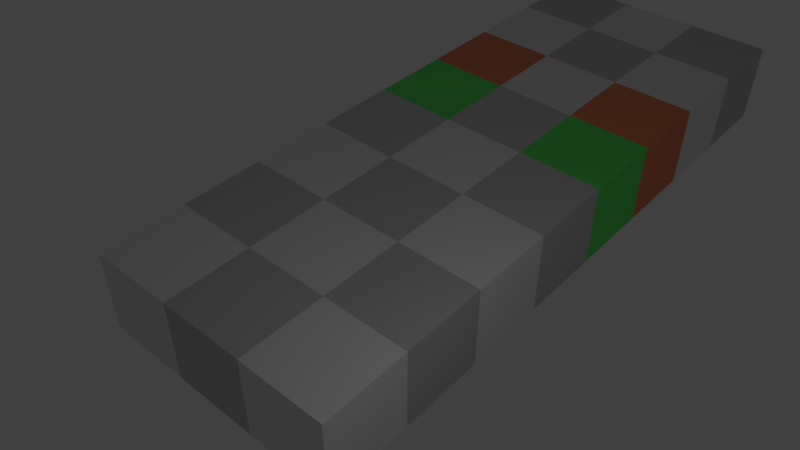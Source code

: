 # Source: ur-board.blend  (saved by Blender 2.78.0; exported with 4.5.12 LTS)
import bpy
from mathutils import Matrix  # noqa: F401  (used for matrix-valued properties, if any)

bpy.ops.wm.read_factory_settings(use_empty=True)
scene = bpy.context.scene
scene.name = 'Scene'

# ---- collections
col_collection_1 = bpy.data.collections.new('Collection 1'); scene.collection.children.link(col_collection_1)

# ---- materials (node trees are filled in below, after node groups)
mat_end = bpy.data.materials.new('End')
mat_end.alpha_threshold = 0.0
mat_end.use_transparent_shadow = False
mat_end.diffuse_color = (0.8, 0.2433, 0.126, 1.0)
mat_end.roughness = 0.5
mat_start = bpy.data.materials.new('Start')
mat_start.alpha_threshold = 0.0
mat_start.use_transparent_shadow = False
mat_start.diffuse_color = (0.126, 0.8, 0.1416, 1.0)
mat_start.roughness = 0.5
mat_alternate = bpy.data.materials.new('Alternate')
mat_alternate.alpha_threshold = 0.0
mat_alternate.use_transparent_shadow = False
mat_alternate.diffuse_color = (0.5489, 0.5489, 0.5489, 1.0)
mat_alternate.roughness = 0.5
mat_material = bpy.data.materials.new('Material')
mat_material.alpha_threshold = 0.0
mat_material.use_transparent_shadow = False
mat_material.roughness = 0.5
mat_material.line_color = (0.0, 0.0, 0.0, 1.0)

# ---- material node trees

# ---- world
world_world = bpy.data.worlds.new('World'); scene.world = world_world
world_world.color = (0.05088, 0.05088, 0.05088)
world_world.use_sun_shadow = False
world_world.sun_shadow_jitter_overblur = 0.0
world_world.cycles.sampling_method = 'MANUAL'

# ---- cameras
cam_camera = bpy.data.cameras.new('Camera')
cam_camera.clip_end = 100.0
cam_camera.lens = 35.0
cam_camera.sensor_width = 32.0
cam_camera.sensor_height = 18.0
cam_camera.ortho_scale = 7.314
cam_camera.dof.focus_distance = 0.0
cam_camera.dof.aperture_fstop = 128.0

# ---- lights
light_lamp = bpy.data.lights.new('Lamp', 'POINT')
light_lamp.transmission_factor = 0.0
light_lamp.cutoff_distance = 30.0
light_lamp.energy = 100.0
light_lamp.shadow_buffer_clip_start = 1.001
light_lamp.shadow_soft_size = 0.1
light_lamp.shadow_maximum_resolution = 0.006
light_lamp.use_absolute_resolution = True

# ---- meshes
me_cube_023 = bpy.data.meshes.new('Cube.023')
me_cube_023.from_pydata([(1.0, 1.0, -1.0), (1.0, -1.0, -1.0), (-1.0, -1.0, -1.0), (-1.0, 1.0, -1.0), (1.0, 1.0, 1.0), (1.0, -1.0, 1.0), (-1.0, -1.0, 1.0), (-1.0, 1.0, 1.0)], [], [(0, 1, 2, 3), (4, 7, 6, 5), (0, 4, 5, 1), (1, 5, 6, 2), (2, 6, 7, 3), (4, 0, 3, 7)])
me_cube_023.materials.append(mat_end)
me_cube_023.use_remesh_preserve_volume = False
me_cube_023.use_remesh_preserve_attributes = False
me_cube_023.use_mirror_vertex_groups = False
me_cube_023.update()
me_cube_022 = bpy.data.meshes.new('Cube.022')
me_cube_022.from_pydata([(1.0, 1.0, -1.0), (1.0, -1.0, -1.0), (-1.0, -1.0, -1.0), (-1.0, 1.0, -1.0), (1.0, 1.0, 1.0), (1.0, -1.0, 1.0), (-1.0, -1.0, 1.0), (-1.0, 1.0, 1.0)], [], [(0, 1, 2, 3), (4, 7, 6, 5), (0, 4, 5, 1), (1, 5, 6, 2), (2, 6, 7, 3), (4, 0, 3, 7)])
me_cube_022.materials.append(mat_end)
me_cube_022.use_remesh_preserve_volume = False
me_cube_022.use_remesh_preserve_attributes = False
me_cube_022.use_mirror_vertex_groups = False
me_cube_022.update()
me_cube_021 = bpy.data.meshes.new('Cube.021')
me_cube_021.from_pydata([(1.0, 1.0, -1.0), (1.0, -1.0, -1.0), (-1.0, -1.0, -1.0), (-1.0, 1.0, -1.0), (1.0, 1.0, 1.0), (1.0, -1.0, 1.0), (-1.0, -1.0, 1.0), (-1.0, 1.0, 1.0)], [], [(0, 1, 2, 3), (4, 7, 6, 5), (0, 4, 5, 1), (1, 5, 6, 2), (2, 6, 7, 3), (4, 0, 3, 7)])
me_cube_021.materials.append(mat_start)
me_cube_021.use_remesh_preserve_volume = False
me_cube_021.use_remesh_preserve_attributes = False
me_cube_021.use_mirror_vertex_groups = False
me_cube_021.update()
me_cube_019 = bpy.data.meshes.new('Cube.019')
me_cube_019.from_pydata([(1.0, 1.0, -1.0), (1.0, -1.0, -1.0), (-1.0, -1.0, -1.0), (-1.0, 1.0, -1.0), (1.0, 1.0, 1.0), (1.0, -1.0, 1.0), (-1.0, -1.0, 1.0), (-1.0, 1.0, 1.0)], [], [(0, 1, 2, 3), (4, 7, 6, 5), (0, 4, 5, 1), (1, 5, 6, 2), (2, 6, 7, 3), (4, 0, 3, 7)])
me_cube_019.materials.append(mat_start)
me_cube_019.use_remesh_preserve_volume = False
me_cube_019.use_remesh_preserve_attributes = False
me_cube_019.use_mirror_vertex_groups = False
me_cube_019.update()
me_cube_016 = bpy.data.meshes.new('Cube.016')
me_cube_016.from_pydata([(1.0, 1.0, -1.0), (1.0, -1.0, -1.0), (-1.0, -1.0, -1.0), (-1.0, 1.0, -1.0), (1.0, 1.0, 1.0), (1.0, -1.0, 1.0), (-1.0, -1.0, 1.0), (-1.0, 1.0, 1.0)], [], [(0, 1, 2, 3), (4, 7, 6, 5), (0, 4, 5, 1), (1, 5, 6, 2), (2, 6, 7, 3), (4, 0, 3, 7)])
me_cube_016.materials.append(mat_alternate)
me_cube_016.use_remesh_preserve_volume = False
me_cube_016.use_remesh_preserve_attributes = False
me_cube_016.use_mirror_vertex_groups = False
me_cube_016.update()
me_cube_014 = bpy.data.meshes.new('Cube.014')
me_cube_014.from_pydata([(1.0, 1.0, -1.0), (1.0, -1.0, -1.0), (-1.0, -1.0, -1.0), (-1.0, 1.0, -1.0), (1.0, 1.0, 1.0), (1.0, -1.0, 1.0), (-1.0, -1.0, 1.0), (-1.0, 1.0, 1.0)], [], [(0, 1, 2, 3), (4, 7, 6, 5), (0, 4, 5, 1), (1, 5, 6, 2), (2, 6, 7, 3), (4, 0, 3, 7)])
me_cube_014.materials.append(mat_alternate)
me_cube_014.use_remesh_preserve_volume = False
me_cube_014.use_remesh_preserve_attributes = False
me_cube_014.use_mirror_vertex_groups = False
me_cube_014.update()
me_cube_009 = bpy.data.meshes.new('Cube.009')
me_cube_009.from_pydata([(1.0, 1.0, -1.0), (1.0, -1.0, -1.0), (-1.0, -1.0, -1.0), (-1.0, 1.0, -1.0), (1.0, 1.0, 1.0), (1.0, -1.0, 1.0), (-1.0, -1.0, 1.0), (-1.0, 1.0, 1.0)], [], [(0, 1, 2, 3), (4, 7, 6, 5), (0, 4, 5, 1), (1, 5, 6, 2), (2, 6, 7, 3), (4, 0, 3, 7)])
me_cube_009.materials.append(mat_alternate)
me_cube_009.use_remesh_preserve_volume = False
me_cube_009.use_remesh_preserve_attributes = False
me_cube_009.use_mirror_vertex_groups = False
me_cube_009.update()
me_cube_020 = bpy.data.meshes.new('Cube.020')
me_cube_020.from_pydata([(1.0, 1.0, -1.0), (1.0, -1.0, -1.0), (-1.0, -1.0, -1.0), (-1.0, 1.0, -1.0), (1.0, 1.0, 1.0), (1.0, -1.0, 1.0), (-1.0, -1.0, 1.0), (-1.0, 1.0, 1.0)], [], [(0, 1, 2, 3), (4, 7, 6, 5), (0, 4, 5, 1), (1, 5, 6, 2), (2, 6, 7, 3), (4, 0, 3, 7)])
me_cube_020.materials.append(mat_alternate)
me_cube_020.use_remesh_preserve_volume = False
me_cube_020.use_remesh_preserve_attributes = False
me_cube_020.use_mirror_vertex_groups = False
me_cube_020.update()
me_cube_018 = bpy.data.meshes.new('Cube.018')
me_cube_018.from_pydata([(1.0, 1.0, -1.0), (1.0, -1.0, -1.0), (-1.0, -1.0, -1.0), (-1.0, 1.0, -1.0), (1.0, 1.0, 1.0), (1.0, -1.0, 1.0), (-1.0, -1.0, 1.0), (-1.0, 1.0, 1.0)], [], [(0, 1, 2, 3), (4, 7, 6, 5), (0, 4, 5, 1), (1, 5, 6, 2), (2, 6, 7, 3), (4, 0, 3, 7)])
me_cube_018.materials.append(mat_material)
me_cube_018.use_remesh_preserve_volume = False
me_cube_018.use_remesh_preserve_attributes = False
me_cube_018.use_mirror_vertex_groups = False
me_cube_018.update()
me_cube_017 = bpy.data.meshes.new('Cube.017')
me_cube_017.from_pydata([(1.0, 1.0, -1.0), (1.0, -1.0, -1.0), (-1.0, -1.0, -1.0), (-1.0, 1.0, -1.0), (1.0, 1.0, 1.0), (1.0, -1.0, 1.0), (-1.0, -1.0, 1.0), (-1.0, 1.0, 1.0)], [], [(0, 1, 2, 3), (4, 7, 6, 5), (0, 4, 5, 1), (1, 5, 6, 2), (2, 6, 7, 3), (4, 0, 3, 7)])
me_cube_017.materials.append(mat_material)
me_cube_017.use_remesh_preserve_volume = False
me_cube_017.use_remesh_preserve_attributes = False
me_cube_017.use_mirror_vertex_groups = False
me_cube_017.update()
me_cube_015 = bpy.data.meshes.new('Cube.015')
me_cube_015.from_pydata([(1.0, 1.0, -1.0), (1.0, -1.0, -1.0), (-1.0, -1.0, -1.0), (-1.0, 1.0, -1.0), (1.0, 1.0, 1.0), (1.0, -1.0, 1.0), (-1.0, -1.0, 1.0), (-1.0, 1.0, 1.0)], [], [(0, 1, 2, 3), (4, 7, 6, 5), (0, 4, 5, 1), (1, 5, 6, 2), (2, 6, 7, 3), (4, 0, 3, 7)])
me_cube_015.materials.append(mat_material)
me_cube_015.use_remesh_preserve_volume = False
me_cube_015.use_remesh_preserve_attributes = False
me_cube_015.use_mirror_vertex_groups = False
me_cube_015.update()
me_cube_013 = bpy.data.meshes.new('Cube.013')
me_cube_013.from_pydata([(1.0, 1.0, -1.0), (1.0, -1.0, -1.0), (-1.0, -1.0, -1.0), (-1.0, 1.0, -1.0), (1.0, 1.0, 1.0), (1.0, -1.0, 1.0), (-1.0, -1.0, 1.0), (-1.0, 1.0, 1.0)], [], [(0, 1, 2, 3), (4, 7, 6, 5), (0, 4, 5, 1), (1, 5, 6, 2), (2, 6, 7, 3), (4, 0, 3, 7)])
me_cube_013.materials.append(mat_material)
me_cube_013.use_remesh_preserve_volume = False
me_cube_013.use_remesh_preserve_attributes = False
me_cube_013.use_mirror_vertex_groups = False
me_cube_013.update()
me_cube_012 = bpy.data.meshes.new('Cube.012')
me_cube_012.from_pydata([(1.0, 1.0, -1.0), (1.0, -1.0, -1.0), (-1.0, -1.0, -1.0), (-1.0, 1.0, -1.0), (1.0, 1.0, 1.0), (1.0, -1.0, 1.0), (-1.0, -1.0, 1.0), (-1.0, 1.0, 1.0)], [], [(0, 1, 2, 3), (4, 7, 6, 5), (0, 4, 5, 1), (1, 5, 6, 2), (2, 6, 7, 3), (4, 0, 3, 7)])
me_cube_012.materials.append(mat_alternate)
me_cube_012.use_remesh_preserve_volume = False
me_cube_012.use_remesh_preserve_attributes = False
me_cube_012.use_mirror_vertex_groups = False
me_cube_012.update()
me_cube_011 = bpy.data.meshes.new('Cube.011')
me_cube_011.from_pydata([(1.0, 1.0, -1.0), (1.0, -1.0, -1.0), (-1.0, -1.0, -1.0), (-1.0, 1.0, -1.0), (1.0, 1.0, 1.0), (1.0, -1.0, 1.0), (-1.0, -1.0, 1.0), (-1.0, 1.0, 1.0)], [], [(0, 1, 2, 3), (4, 7, 6, 5), (0, 4, 5, 1), (1, 5, 6, 2), (2, 6, 7, 3), (4, 0, 3, 7)])
me_cube_011.materials.append(mat_alternate)
me_cube_011.use_remesh_preserve_volume = False
me_cube_011.use_remesh_preserve_attributes = False
me_cube_011.use_mirror_vertex_groups = False
me_cube_011.update()
me_cube_010 = bpy.data.meshes.new('Cube.010')
me_cube_010.from_pydata([(1.0, 1.0, -1.0), (1.0, -1.0, -1.0), (-1.0, -1.0, -1.0), (-1.0, 1.0, -1.0), (1.0, 1.0, 1.0), (1.0, -1.0, 1.0), (-1.0, -1.0, 1.0), (-1.0, 1.0, 1.0)], [], [(0, 1, 2, 3), (4, 7, 6, 5), (0, 4, 5, 1), (1, 5, 6, 2), (2, 6, 7, 3), (4, 0, 3, 7)])
me_cube_010.materials.append(mat_material)
me_cube_010.use_remesh_preserve_volume = False
me_cube_010.use_remesh_preserve_attributes = False
me_cube_010.use_mirror_vertex_groups = False
me_cube_010.update()
me_cube_008 = bpy.data.meshes.new('Cube.008')
me_cube_008.from_pydata([(1.0, 1.0, -1.0), (1.0, -1.0, -1.0), (-1.0, -1.0, -1.0), (-1.0, 1.0, -1.0), (1.0, 1.0, 1.0), (1.0, -1.0, 1.0), (-1.0, -1.0, 1.0), (-1.0, 1.0, 1.0)], [], [(0, 1, 2, 3), (4, 7, 6, 5), (0, 4, 5, 1), (1, 5, 6, 2), (2, 6, 7, 3), (4, 0, 3, 7)])
me_cube_008.materials.append(mat_material)
me_cube_008.use_remesh_preserve_volume = False
me_cube_008.use_remesh_preserve_attributes = False
me_cube_008.use_mirror_vertex_groups = False
me_cube_008.update()
me_cube_007 = bpy.data.meshes.new('Cube.007')
me_cube_007.from_pydata([(1.0, 1.0, -1.0), (1.0, -1.0, -1.0), (-1.0, -1.0, -1.0), (-1.0, 1.0, -1.0), (1.0, 1.0, 1.0), (1.0, -1.0, 1.0), (-1.0, -1.0, 1.0), (-1.0, 1.0, 1.0)], [], [(0, 1, 2, 3), (4, 7, 6, 5), (0, 4, 5, 1), (1, 5, 6, 2), (2, 6, 7, 3), (4, 0, 3, 7)])
me_cube_007.materials.append(mat_material)
me_cube_007.use_remesh_preserve_volume = False
me_cube_007.use_remesh_preserve_attributes = False
me_cube_007.use_mirror_vertex_groups = False
me_cube_007.update()
me_cube_006 = bpy.data.meshes.new('Cube.006')
me_cube_006.from_pydata([(1.0, 1.0, -1.0), (1.0, -1.0, -1.0), (-1.0, -1.0, -1.0), (-1.0, 1.0, -1.0), (1.0, 1.0, 1.0), (1.0, -1.0, 1.0), (-1.0, -1.0, 1.0), (-1.0, 1.0, 1.0)], [], [(0, 1, 2, 3), (4, 7, 6, 5), (0, 4, 5, 1), (1, 5, 6, 2), (2, 6, 7, 3), (4, 0, 3, 7)])
me_cube_006.materials.append(mat_alternate)
me_cube_006.use_remesh_preserve_volume = False
me_cube_006.use_remesh_preserve_attributes = False
me_cube_006.use_mirror_vertex_groups = False
me_cube_006.update()
me_cube_005 = bpy.data.meshes.new('Cube.005')
me_cube_005.from_pydata([(1.0, 1.0, -1.0), (1.0, -1.0, -1.0), (-1.0, -1.0, -1.0), (-1.0, 1.0, -1.0), (1.0, 1.0, 1.0), (1.0, -1.0, 1.0), (-1.0, -1.0, 1.0), (-1.0, 1.0, 1.0)], [], [(0, 1, 2, 3), (4, 7, 6, 5), (0, 4, 5, 1), (1, 5, 6, 2), (2, 6, 7, 3), (4, 0, 3, 7)])
me_cube_005.materials.append(mat_material)
me_cube_005.use_remesh_preserve_volume = False
me_cube_005.use_remesh_preserve_attributes = False
me_cube_005.use_mirror_vertex_groups = False
me_cube_005.update()
me_cube_004 = bpy.data.meshes.new('Cube.004')
me_cube_004.from_pydata([(1.0, 1.0, -1.0), (1.0, -1.0, -1.0), (-1.0, -1.0, -1.0), (-1.0, 1.0, -1.0), (1.0, 1.0, 1.0), (1.0, -1.0, 1.0), (-1.0, -1.0, 1.0), (-1.0, 1.0, 1.0)], [], [(0, 1, 2, 3), (4, 7, 6, 5), (0, 4, 5, 1), (1, 5, 6, 2), (2, 6, 7, 3), (4, 0, 3, 7)])
me_cube_004.materials.append(mat_alternate)
me_cube_004.use_remesh_preserve_volume = False
me_cube_004.use_remesh_preserve_attributes = False
me_cube_004.use_mirror_vertex_groups = False
me_cube_004.update()
me_cube_003 = bpy.data.meshes.new('Cube.003')
me_cube_003.from_pydata([(1.0, 1.0, -1.0), (1.0, -1.0, -1.0), (-1.0, -1.0, -1.0), (-1.0, 1.0, -1.0), (1.0, 1.0, 1.0), (1.0, -1.0, 1.0), (-1.0, -1.0, 1.0), (-1.0, 1.0, 1.0)], [], [(0, 1, 2, 3), (4, 7, 6, 5), (0, 4, 5, 1), (1, 5, 6, 2), (2, 6, 7, 3), (4, 0, 3, 7)])
me_cube_003.materials.append(mat_alternate)
me_cube_003.use_remesh_preserve_volume = False
me_cube_003.use_remesh_preserve_attributes = False
me_cube_003.use_mirror_vertex_groups = False
me_cube_003.update()
me_cube_002 = bpy.data.meshes.new('Cube.002')
me_cube_002.from_pydata([(1.0, 1.0, -1.0), (1.0, -1.0, -1.0), (-1.0, -1.0, -1.0), (-1.0, 1.0, -1.0), (1.0, 1.0, 1.0), (1.0, -1.0, 1.0), (-1.0, -1.0, 1.0), (-1.0, 1.0, 1.0)], [], [(0, 1, 2, 3), (4, 7, 6, 5), (0, 4, 5, 1), (1, 5, 6, 2), (2, 6, 7, 3), (4, 0, 3, 7)])
me_cube_002.materials.append(mat_material)
me_cube_002.use_remesh_preserve_volume = False
me_cube_002.use_remesh_preserve_attributes = False
me_cube_002.use_mirror_vertex_groups = False
me_cube_002.update()
me_cube_001 = bpy.data.meshes.new('Cube.001')
me_cube_001.from_pydata([(1.0, 1.0, -1.0), (1.0, -1.0, -1.0), (-1.0, -1.0, -1.0), (-1.0, 1.0, -1.0), (1.0, 1.0, 1.0), (1.0, -1.0, 1.0), (-1.0, -1.0, 1.0), (-1.0, 1.0, 1.0)], [], [(0, 1, 2, 3), (4, 7, 6, 5), (0, 4, 5, 1), (1, 5, 6, 2), (2, 6, 7, 3), (4, 0, 3, 7)])
me_cube_001.materials.append(mat_alternate)
me_cube_001.use_remesh_preserve_volume = False
me_cube_001.use_remesh_preserve_attributes = False
me_cube_001.use_mirror_vertex_groups = False
me_cube_001.update()
me_cube = bpy.data.meshes.new('Cube')
me_cube.from_pydata([(1.0, 1.0, -1.0), (1.0, -1.0, -1.0), (-1.0, -1.0, -1.0), (-1.0, 1.0, -1.0), (1.0, 1.0, 1.0), (1.0, -1.0, 1.0), (-1.0, -1.0, 1.0), (-1.0, 1.0, 1.0)], [], [(0, 1, 2, 3), (4, 7, 6, 5), (0, 4, 5, 1), (1, 5, 6, 2), (2, 6, 7, 3), (4, 0, 3, 7)])
me_cube.materials.append(mat_material)
me_cube.use_remesh_preserve_volume = False
me_cube.use_remesh_preserve_attributes = False
me_cube.use_mirror_vertex_groups = False
me_cube.update()

# ---- objects
ob_ur_board = bpy.data.objects.new('UR Board', me_cube_023)
ob_cube_022 = bpy.data.objects.new('Cube.022', me_cube_022)
ob_cube_021 = bpy.data.objects.new('Cube.021', me_cube_021)
ob_cube_020 = bpy.data.objects.new('Cube.020', me_cube_019)
ob_cube_019 = bpy.data.objects.new('Cube.019', me_cube_016)
ob_cube_016 = bpy.data.objects.new('Cube.016', me_cube_014)
ob_cube_014 = bpy.data.objects.new('Cube.014', me_cube_009)
ob_cube_009 = bpy.data.objects.new('Cube.009', me_cube_020)
ob_cube_018 = bpy.data.objects.new('Cube.018', me_cube_018)
ob_cube_017 = bpy.data.objects.new('Cube.017', me_cube_017)
ob_cube_015 = bpy.data.objects.new('Cube.015', me_cube_015)
ob_cube_013 = bpy.data.objects.new('Cube.013', me_cube_013)
ob_cube_012 = bpy.data.objects.new('Cube.012', me_cube_012)
ob_cube_011 = bpy.data.objects.new('Cube.011', me_cube_011)
ob_cube_010 = bpy.data.objects.new('Cube.010', me_cube_010)
ob_cube_008 = bpy.data.objects.new('Cube.008', me_cube_008)
ob_cube_007 = bpy.data.objects.new('Cube.007', me_cube_007)
ob_cube_006 = bpy.data.objects.new('Cube.006', me_cube_006)
ob_cube_005 = bpy.data.objects.new('Cube.005', me_cube_005)
ob_cube_004 = bpy.data.objects.new('Cube.004', me_cube_004)
ob_cube_003 = bpy.data.objects.new('Cube.003', me_cube_003)
ob_cube_002 = bpy.data.objects.new('Cube.002', me_cube_002)
ob_cube_001 = bpy.data.objects.new('Cube.001', me_cube_001)
ob_cube = bpy.data.objects.new('Cube', me_cube)
ob_lamp = bpy.data.objects.new('Lamp', light_lamp)
ob_camera = bpy.data.objects.new('Camera', cam_camera)

# ---- transforms, parenting, visibility, modifiers, constraints
ob_ur_board.location = (0.0, 10.0, 0.0)
ob_ur_board.lock_rotations_4d = False
ob_ur_board.empty_display_type = 'ARROWS'
ob_ur_board.hide_select = True
ob_ur_board.lineart.crease_threshold = 0.0
ob_cube_022.parent = ob_ur_board
ob_cube_022.matrix_parent_inverse = Matrix(((1.0, 0.0, 0.0, -0.0), (0.0, 1.0, 0.0, -10.0), (0.0, 0.0, 1.0, -0.0), (0.0, 0.0, 0.0, 1.0)))
ob_cube_022.location = (-4.0, 10.0, 0.0)
ob_cube_022.lock_rotations_4d = False
ob_cube_022.empty_display_type = 'ARROWS'
ob_cube_022.hide_select = True
ob_cube_022.lineart.crease_threshold = 0.0
ob_cube_021.parent = ob_ur_board
ob_cube_021.matrix_parent_inverse = Matrix(((1.0, 0.0, 0.0, -0.0), (0.0, 1.0, 0.0, -10.0), (0.0, 0.0, 1.0, -0.0), (0.0, 0.0, 0.0, 1.0)))
ob_cube_021.location = (-4.0, 8.0, 0.0)
ob_cube_021.lock_rotations_4d = False
ob_cube_021.empty_display_type = 'ARROWS'
ob_cube_021.hide_select = True
ob_cube_021.lineart.crease_threshold = 0.0
ob_cube_020.parent = ob_ur_board
ob_cube_020.matrix_parent_inverse = Matrix(((1.0, 0.0, 0.0, -0.0), (0.0, 1.0, 0.0, -10.0), (0.0, 0.0, 1.0, -0.0), (0.0, 0.0, 0.0, 1.0)))
ob_cube_020.location = (0.0, 8.0, 0.0)
ob_cube_020.lock_rotations_4d = False
ob_cube_020.empty_display_type = 'ARROWS'
ob_cube_020.hide_select = True
ob_cube_020.lineart.crease_threshold = 0.0
ob_cube_019.parent = ob_ur_board
ob_cube_019.matrix_parent_inverse = Matrix(((1.0, 0.0, 0.0, -0.0), (0.0, 1.0, 0.0, -10.0), (0.0, 0.0, 1.0, -0.0), (0.0, 0.0, 0.0, 1.0)))
ob_cube_019.location = (-4.0, 14.0, 0.0)
ob_cube_019.lock_rotations_4d = False
ob_cube_019.empty_display_type = 'ARROWS'
ob_cube_019.hide_select = True
ob_cube_019.lineart.crease_threshold = 0.0
ob_cube_016.parent = ob_ur_board
ob_cube_016.matrix_parent_inverse = Matrix(((1.0, 0.0, 0.0, -0.0), (0.0, 1.0, 0.0, -10.0), (0.0, 0.0, 1.0, -0.0), (0.0, 0.0, 0.0, 1.0)))
ob_cube_016.location = (0.0, 14.0, 0.0)
ob_cube_016.lock_rotations_4d = False
ob_cube_016.empty_display_type = 'ARROWS'
ob_cube_016.hide_select = True
ob_cube_016.lineart.crease_threshold = 0.0
ob_cube_014.parent = ob_ur_board
ob_cube_014.matrix_parent_inverse = Matrix(((1.0, 0.0, 0.0, -0.0), (0.0, 1.0, 0.0, -10.0), (0.0, 0.0, 1.0, -0.0), (0.0, 0.0, 0.0, 1.0)))
ob_cube_014.location = (-2.0, 12.0, 0.0)
ob_cube_014.lock_rotations_4d = False
ob_cube_014.empty_display_type = 'ARROWS'
ob_cube_014.hide_select = True
ob_cube_014.lineart.crease_threshold = 0.0
ob_cube_009.parent = ob_ur_board
ob_cube_009.matrix_parent_inverse = Matrix(((1.0, 0.0, 0.0, -0.0), (0.0, 1.0, 0.0, -10.0), (0.0, 0.0, 1.0, -0.0), (0.0, 0.0, 0.0, 1.0)))
ob_cube_009.location = (-2.0, 4.0, 0.0)
ob_cube_009.lock_rotations_4d = False
ob_cube_009.empty_display_type = 'ARROWS'
ob_cube_009.hide_select = True
ob_cube_009.lineart.crease_threshold = 0.0
ob_cube_018.parent = ob_ur_board
ob_cube_018.matrix_parent_inverse = Matrix(((1.0, 0.0, 0.0, -0.0), (0.0, 1.0, 0.0, -10.0), (0.0, 0.0, 1.0, -0.0), (0.0, 0.0, 0.0, 1.0)))
ob_cube_018.location = (0.0, 12.0, 0.0)
ob_cube_018.lock_rotations_4d = False
ob_cube_018.empty_display_type = 'ARROWS'
ob_cube_018.hide_select = True
ob_cube_018.lineart.crease_threshold = 0.0
ob_cube_017.parent = ob_ur_board
ob_cube_017.matrix_parent_inverse = Matrix(((1.0, 0.0, 0.0, -0.0), (0.0, 1.0, 0.0, -10.0), (0.0, 0.0, 1.0, -0.0), (0.0, 0.0, 0.0, 1.0)))
ob_cube_017.location = (-4.0, 12.0, 0.0)
ob_cube_017.lock_rotations_4d = False
ob_cube_017.empty_display_type = 'ARROWS'
ob_cube_017.hide_select = True
ob_cube_017.lineart.crease_threshold = 0.0
ob_cube_015.parent = ob_ur_board
ob_cube_015.matrix_parent_inverse = Matrix(((1.0, 0.0, 0.0, -0.0), (0.0, 1.0, 0.0, -10.0), (0.0, 0.0, 1.0, -0.0), (0.0, 0.0, 0.0, 1.0)))
ob_cube_015.location = (-2.0, 14.0, 0.0)
ob_cube_015.lock_rotations_4d = False
ob_cube_015.empty_display_type = 'ARROWS'
ob_cube_015.hide_select = True
ob_cube_015.lineart.crease_threshold = 0.0
ob_cube_013.parent = ob_ur_board
ob_cube_013.matrix_parent_inverse = Matrix(((1.0, 0.0, 0.0, -0.0), (0.0, 1.0, 0.0, -10.0), (0.0, 0.0, 1.0, -0.0), (0.0, 0.0, 0.0, 1.0)))
ob_cube_013.location = (-2.0, 10.0, 0.0)
ob_cube_013.lock_rotations_4d = False
ob_cube_013.empty_display_type = 'ARROWS'
ob_cube_013.hide_select = True
ob_cube_013.lineart.crease_threshold = 0.0
ob_cube_012.parent = ob_ur_board
ob_cube_012.matrix_parent_inverse = Matrix(((1.0, 0.0, 0.0, -0.0), (0.0, 1.0, 0.0, -10.0), (0.0, 0.0, 1.0, -0.0), (0.0, 0.0, 0.0, 1.0)))
ob_cube_012.location = (-2.0, 8.0, 0.0)
ob_cube_012.lock_rotations_4d = False
ob_cube_012.empty_display_type = 'ARROWS'
ob_cube_012.hide_select = True
ob_cube_012.lineart.crease_threshold = 0.0
ob_cube_011.parent = ob_ur_board
ob_cube_011.matrix_parent_inverse = Matrix(((1.0, 0.0, 0.0, -0.0), (0.0, 1.0, 0.0, -10.0), (0.0, 0.0, 1.0, -0.0), (0.0, 0.0, 0.0, 1.0)))
ob_cube_011.location = (-2.0, 0.0, 0.0)
ob_cube_011.lock_rotations_4d = False
ob_cube_011.empty_display_type = 'ARROWS'
ob_cube_011.hide_select = True
ob_cube_011.lineart.crease_threshold = 0.0
ob_cube_010.parent = ob_ur_board
ob_cube_010.matrix_parent_inverse = Matrix(((1.0, 0.0, 0.0, -0.0), (0.0, 1.0, 0.0, -10.0), (0.0, 0.0, 1.0, -0.0), (0.0, 0.0, 0.0, 1.0)))
ob_cube_010.location = (-2.0, 2.0, 0.0)
ob_cube_010.lock_rotations_4d = False
ob_cube_010.empty_display_type = 'ARROWS'
ob_cube_010.hide_select = True
ob_cube_010.lineart.crease_threshold = 0.0
ob_cube_008.parent = ob_ur_board
ob_cube_008.matrix_parent_inverse = Matrix(((1.0, 0.0, 0.0, -0.0), (0.0, 1.0, 0.0, -10.0), (0.0, 0.0, 1.0, -0.0), (0.0, 0.0, 0.0, 1.0)))
ob_cube_008.location = (-2.0, 6.0, 0.0)
ob_cube_008.lock_rotations_4d = False
ob_cube_008.empty_display_type = 'ARROWS'
ob_cube_008.hide_select = True
ob_cube_008.lineart.crease_threshold = 0.0
ob_cube_007.parent = ob_ur_board
ob_cube_007.matrix_parent_inverse = Matrix(((1.0, 0.0, 0.0, -0.0), (0.0, 1.0, 0.0, -10.0), (0.0, 0.0, 1.0, -0.0), (0.0, 0.0, 0.0, 1.0)))
ob_cube_007.location = (-4.0, 0.0, 0.0)
ob_cube_007.lock_rotations_4d = False
ob_cube_007.empty_display_type = 'ARROWS'
ob_cube_007.hide_select = True
ob_cube_007.lineart.crease_threshold = 0.0
ob_cube_006.parent = ob_ur_board
ob_cube_006.matrix_parent_inverse = Matrix(((1.0, 0.0, 0.0, -0.0), (0.0, 1.0, 0.0, -10.0), (0.0, 0.0, 1.0, -0.0), (0.0, 0.0, 0.0, 1.0)))
ob_cube_006.location = (-4.0, 2.0, 0.0)
ob_cube_006.lock_rotations_4d = False
ob_cube_006.empty_display_type = 'ARROWS'
ob_cube_006.hide_select = True
ob_cube_006.lineart.crease_threshold = 0.0
ob_cube_005.parent = ob_ur_board
ob_cube_005.matrix_parent_inverse = Matrix(((1.0, 0.0, 0.0, -0.0), (0.0, 1.0, 0.0, -10.0), (0.0, 0.0, 1.0, -0.0), (0.0, 0.0, 0.0, 1.0)))
ob_cube_005.location = (-4.0, 4.0, 0.0)
ob_cube_005.lock_rotations_4d = False
ob_cube_005.empty_display_type = 'ARROWS'
ob_cube_005.hide_select = True
ob_cube_005.lineart.crease_threshold = 0.0
ob_cube_004.parent = ob_ur_board
ob_cube_004.matrix_parent_inverse = Matrix(((1.0, 0.0, 0.0, -0.0), (0.0, 1.0, 0.0, -10.0), (0.0, 0.0, 1.0, -0.0), (0.0, 0.0, 0.0, 1.0)))
ob_cube_004.location = (-4.0, 6.0, 0.0)
ob_cube_004.lock_rotations_4d = False
ob_cube_004.empty_display_type = 'ARROWS'
ob_cube_004.hide_select = True
ob_cube_004.lineart.crease_threshold = 0.0
ob_cube_003.parent = ob_ur_board
ob_cube_003.matrix_parent_inverse = Matrix(((1.0, 0.0, 0.0, -0.0), (0.0, 1.0, 0.0, -10.0), (0.0, 0.0, 1.0, -0.0), (0.0, 0.0, 0.0, 1.0)))
ob_cube_003.location = (0.0, 6.0, 0.0)
ob_cube_003.lock_rotations_4d = False
ob_cube_003.empty_display_type = 'ARROWS'
ob_cube_003.hide_select = True
ob_cube_003.lineart.crease_threshold = 0.0
ob_cube_002.parent = ob_ur_board
ob_cube_002.matrix_parent_inverse = Matrix(((1.0, 0.0, 0.0, -0.0), (0.0, 1.0, 0.0, -10.0), (0.0, 0.0, 1.0, -0.0), (0.0, 0.0, 0.0, 1.0)))
ob_cube_002.location = (0.0, 4.0, 0.0)
ob_cube_002.lock_rotations_4d = False
ob_cube_002.empty_display_type = 'ARROWS'
ob_cube_002.hide_select = True
ob_cube_002.lineart.crease_threshold = 0.0
ob_cube_001.parent = ob_ur_board
ob_cube_001.matrix_parent_inverse = Matrix(((1.0, 0.0, 0.0, -0.0), (0.0, 1.0, 0.0, -10.0), (0.0, 0.0, 1.0, -0.0), (0.0, 0.0, 0.0, 1.0)))
ob_cube_001.location = (0.0, 2.0, 0.0)
ob_cube_001.lock_rotations_4d = False
ob_cube_001.empty_display_type = 'ARROWS'
ob_cube_001.hide_select = True
ob_cube_001.lineart.crease_threshold = 0.0
ob_cube.parent = ob_ur_board
ob_cube.matrix_parent_inverse = Matrix(((1.0, 0.0, 0.0, -0.0), (0.0, 1.0, 0.0, -10.0), (0.0, 0.0, 1.0, -0.0), (0.0, 0.0, 0.0, 1.0)))
ob_cube.location = (0.0, 0.0, 0.0)
ob_cube.lock_rotations_4d = False
ob_cube.empty_display_type = 'ARROWS'
ob_cube.hide_select = True
ob_cube.lineart.crease_threshold = 0.0
ob_lamp.location = (4.076, 1.005, 5.904)
ob_lamp.rotation_euler = (0.6503, 0.05522, 1.866)
ob_lamp.lock_rotations_4d = False
ob_lamp.empty_display_type = 'ARROWS'
ob_lamp.color = (0.0, 0.0, 0.0, 0.0)
ob_lamp.lineart.crease_threshold = 0.0
ob_camera.location = (7.481, -6.508, 11.92)
ob_camera.rotation_euler = (0.8813, -3.424e-06, 0.725)
ob_camera.lock_rotations_4d = False
ob_camera.empty_display_type = 'ARROWS'
ob_camera.color = (0.0, 0.0, 0.0, 0.0)
ob_camera.display_type = 'WIRE'
ob_camera.lineart.crease_threshold = 0.0

# ---- collection membership
col_collection_1.objects.link(ob_ur_board)
col_collection_1.objects.link(ob_cube_022)
col_collection_1.objects.link(ob_cube_021)
col_collection_1.objects.link(ob_cube_020)
col_collection_1.objects.link(ob_cube_019)
col_collection_1.objects.link(ob_cube_016)
col_collection_1.objects.link(ob_cube_014)
col_collection_1.objects.link(ob_cube_009)
col_collection_1.objects.link(ob_cube_018)
col_collection_1.objects.link(ob_cube_017)
col_collection_1.objects.link(ob_cube_015)
col_collection_1.objects.link(ob_cube_013)
col_collection_1.objects.link(ob_cube_012)
col_collection_1.objects.link(ob_cube_011)
col_collection_1.objects.link(ob_cube_010)
col_collection_1.objects.link(ob_cube_008)
col_collection_1.objects.link(ob_cube_007)
col_collection_1.objects.link(ob_cube_006)
col_collection_1.objects.link(ob_cube_005)
col_collection_1.objects.link(ob_cube_004)
col_collection_1.objects.link(ob_cube_003)
col_collection_1.objects.link(ob_cube_002)
col_collection_1.objects.link(ob_cube_001)
col_collection_1.objects.link(ob_cube)
col_collection_1.objects.link(ob_lamp)
col_collection_1.objects.link(ob_camera)

# ---- scene / render settings (as saved in the file)
scene.camera = ob_camera
scene.frame_start = 1; scene.frame_end = 250; scene.frame_set(1)
scene.render.engine = 'BLENDER_EEVEE_NEXT'
scene.render.resolution_percentage = 50
scene.render.dither_intensity = 0.0
scene.cycles.use_denoising = False
scene.cycles.samples = 128
scene.cycles.sampling_pattern = 'TABULATED_SOBOL'
scene.cycles.light_sampling_threshold = 0.0
scene.cycles.use_adaptive_sampling = False
scene.cycles.use_light_tree = False
scene.cycles.blur_glossy = 0.0
scene.cycles.sample_clamp_indirect = 0.0
scene.view_settings.view_transform = 'Standard'
bpy.context.view_layer.update()
